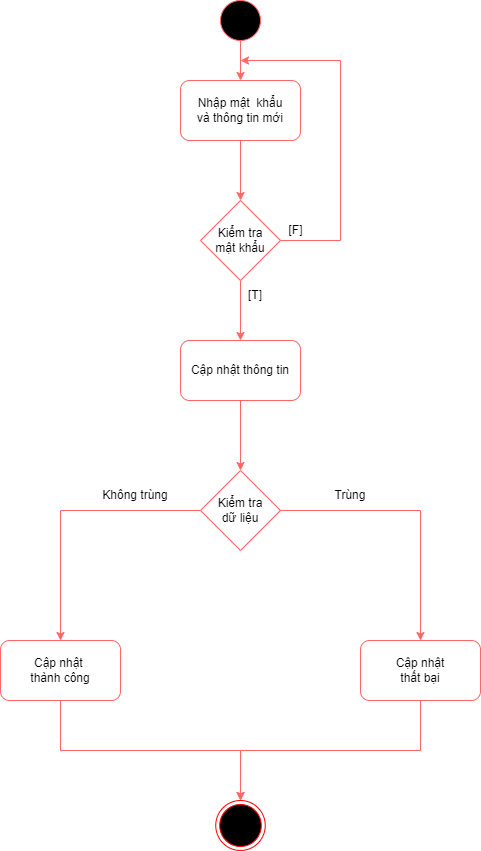

The diagram above was exported from draw.io. Its source (the exported page's mxGraphModel, read from the mxfile embedded in the PNG):
<mxGraphModel dx="1422" dy="788" grid="1" gridSize="10" guides="1" tooltips="1" connect="1" arrows="1" fold="1" page="1" pageScale="1" pageWidth="827" pageHeight="1169" background="#FFFFFF" math="0" shadow="0">
  <root>
    <mxCell id="0" />
    <mxCell id="1" parent="0" />
    <mxCell id="ZKn5ceh4wCD91BS2zzF2-9" value="" style="edgeStyle=orthogonalEdgeStyle;rounded=0;orthogonalLoop=1;jettySize=auto;html=1;strokeColor=#FF6666;" edge="1" parent="1" source="ZKn5ceh4wCD91BS2zzF2-1" target="ZKn5ceh4wCD91BS2zzF2-2">
      <mxGeometry relative="1" as="geometry" />
    </mxCell>
    <mxCell id="ZKn5ceh4wCD91BS2zzF2-1" value="" style="ellipse;whiteSpace=wrap;html=1;aspect=fixed;strokeColor=#FF6666;fillColor=#000000;" vertex="1" parent="1">
      <mxGeometry x="400" y="40" width="40" height="40" as="geometry" />
    </mxCell>
    <mxCell id="ZKn5ceh4wCD91BS2zzF2-10" value="" style="edgeStyle=orthogonalEdgeStyle;rounded=0;orthogonalLoop=1;jettySize=auto;html=1;strokeColor=#FF6666;" edge="1" parent="1" source="ZKn5ceh4wCD91BS2zzF2-2" target="ZKn5ceh4wCD91BS2zzF2-3">
      <mxGeometry relative="1" as="geometry" />
    </mxCell>
    <mxCell id="ZKn5ceh4wCD91BS2zzF2-2" value="Nhập mật&amp;nbsp; khẩu&lt;br&gt;và thông tin mới" style="rounded=1;whiteSpace=wrap;html=1;strokeColor=#FF6666;" vertex="1" parent="1">
      <mxGeometry x="360" y="120" width="120" height="60" as="geometry" />
    </mxCell>
    <mxCell id="ZKn5ceh4wCD91BS2zzF2-19" value="" style="edgeStyle=orthogonalEdgeStyle;rounded=0;orthogonalLoop=1;jettySize=auto;html=1;strokeColor=#FF6666;" edge="1" parent="1" source="ZKn5ceh4wCD91BS2zzF2-3" target="ZKn5ceh4wCD91BS2zzF2-18">
      <mxGeometry relative="1" as="geometry" />
    </mxCell>
    <mxCell id="ZKn5ceh4wCD91BS2zzF2-3" value="Kiểm tra&lt;br&gt;mật khẩu" style="rhombus;whiteSpace=wrap;html=1;strokeColor=#FF6666;" vertex="1" parent="1">
      <mxGeometry x="380" y="240" width="80" height="80" as="geometry" />
    </mxCell>
    <mxCell id="ZKn5ceh4wCD91BS2zzF2-16" value="[F]" style="text;html=1;align=center;verticalAlign=middle;resizable=0;points=[];autosize=1;strokeColor=none;fillColor=none;" vertex="1" parent="1">
      <mxGeometry x="460" y="260" width="30" height="20" as="geometry" />
    </mxCell>
    <mxCell id="ZKn5ceh4wCD91BS2zzF2-17" value="" style="edgeStyle=elbowEdgeStyle;elbow=horizontal;endArrow=classic;html=1;rounded=0;strokeColor=#FF6666;" edge="1" parent="1">
      <mxGeometry width="50" height="50" relative="1" as="geometry">
        <mxPoint x="460" y="280" as="sourcePoint" />
        <mxPoint x="420" y="100" as="targetPoint" />
        <Array as="points">
          <mxPoint x="520" y="260" />
        </Array>
      </mxGeometry>
    </mxCell>
    <mxCell id="ZKn5ceh4wCD91BS2zzF2-23" value="" style="edgeStyle=orthogonalEdgeStyle;rounded=0;orthogonalLoop=1;jettySize=auto;html=1;strokeColor=#FF6666;" edge="1" parent="1" source="ZKn5ceh4wCD91BS2zzF2-18">
      <mxGeometry relative="1" as="geometry">
        <mxPoint x="420" y="510" as="targetPoint" />
      </mxGeometry>
    </mxCell>
    <mxCell id="ZKn5ceh4wCD91BS2zzF2-18" value="Cập nhật thông tin" style="rounded=1;whiteSpace=wrap;html=1;strokeColor=#FF6666;" vertex="1" parent="1">
      <mxGeometry x="360" y="380" width="120" height="60" as="geometry" />
    </mxCell>
    <mxCell id="ZKn5ceh4wCD91BS2zzF2-21" value="[T]" style="text;html=1;strokeColor=none;fillColor=none;align=center;verticalAlign=middle;whiteSpace=wrap;rounded=0;" vertex="1" parent="1">
      <mxGeometry x="400" y="320" width="70" height="30" as="geometry" />
    </mxCell>
    <mxCell id="ZKn5ceh4wCD91BS2zzF2-29" value="Kiểm tra&lt;br&gt;dữ liệu" style="rhombus;whiteSpace=wrap;html=1;strokeColor=#FF6666;" vertex="1" parent="1">
      <mxGeometry x="380" y="510" width="80" height="80" as="geometry" />
    </mxCell>
    <mxCell id="ZKn5ceh4wCD91BS2zzF2-32" value="" style="edgeStyle=segmentEdgeStyle;endArrow=classic;html=1;rounded=0;strokeColor=#FF6666;" edge="1" parent="1">
      <mxGeometry width="50" height="50" relative="1" as="geometry">
        <mxPoint x="460" y="550" as="sourcePoint" />
        <mxPoint x="600" y="680" as="targetPoint" />
      </mxGeometry>
    </mxCell>
    <mxCell id="ZKn5ceh4wCD91BS2zzF2-33" value="" style="edgeStyle=segmentEdgeStyle;endArrow=classic;html=1;rounded=0;strokeColor=#FF6666;" edge="1" parent="1">
      <mxGeometry width="50" height="50" relative="1" as="geometry">
        <mxPoint x="380" y="550" as="sourcePoint" />
        <mxPoint x="240" y="680" as="targetPoint" />
      </mxGeometry>
    </mxCell>
    <mxCell id="ZKn5ceh4wCD91BS2zzF2-35" value="Không trùng" style="text;html=1;strokeColor=none;fillColor=none;align=center;verticalAlign=middle;whiteSpace=wrap;rounded=0;" vertex="1" parent="1">
      <mxGeometry x="270" y="520" width="90" height="30" as="geometry" />
    </mxCell>
    <mxCell id="ZKn5ceh4wCD91BS2zzF2-36" value="Trùng" style="text;html=1;strokeColor=none;fillColor=none;align=center;verticalAlign=middle;whiteSpace=wrap;rounded=0;" vertex="1" parent="1">
      <mxGeometry x="500" y="520" width="60" height="30" as="geometry" />
    </mxCell>
    <mxCell id="ZKn5ceh4wCD91BS2zzF2-44" style="edgeStyle=orthogonalEdgeStyle;rounded=0;orthogonalLoop=1;jettySize=auto;html=1;exitX=0.5;exitY=1;exitDx=0;exitDy=0;strokeColor=#FF6666;" edge="1" parent="1" source="ZKn5ceh4wCD91BS2zzF2-37" target="ZKn5ceh4wCD91BS2zzF2-40">
      <mxGeometry relative="1" as="geometry" />
    </mxCell>
    <mxCell id="ZKn5ceh4wCD91BS2zzF2-37" value="Cập nhật&amp;nbsp;&lt;br&gt;thành công" style="rounded=1;whiteSpace=wrap;html=1;strokeColor=#FF6666;" vertex="1" parent="1">
      <mxGeometry x="180" y="680" width="120" height="60" as="geometry" />
    </mxCell>
    <mxCell id="ZKn5ceh4wCD91BS2zzF2-45" style="edgeStyle=orthogonalEdgeStyle;rounded=0;orthogonalLoop=1;jettySize=auto;html=1;exitX=0.5;exitY=1;exitDx=0;exitDy=0;strokeColor=#FF6666;" edge="1" parent="1" source="ZKn5ceh4wCD91BS2zzF2-38">
      <mxGeometry relative="1" as="geometry">
        <mxPoint x="420" y="840" as="targetPoint" />
      </mxGeometry>
    </mxCell>
    <mxCell id="ZKn5ceh4wCD91BS2zzF2-38" value="Cập nhật&lt;br&gt;thất bại" style="rounded=1;whiteSpace=wrap;html=1;strokeColor=#FF6666;" vertex="1" parent="1">
      <mxGeometry x="540" y="680" width="120" height="60" as="geometry" />
    </mxCell>
    <mxCell id="ZKn5ceh4wCD91BS2zzF2-40" value="" style="ellipse;html=1;shape=endState;fillColor=#000000;strokeColor=#ff0000;" vertex="1" parent="1">
      <mxGeometry x="395.25" y="840" width="49.5" height="50" as="geometry" />
    </mxCell>
  </root>
</mxGraphModel>